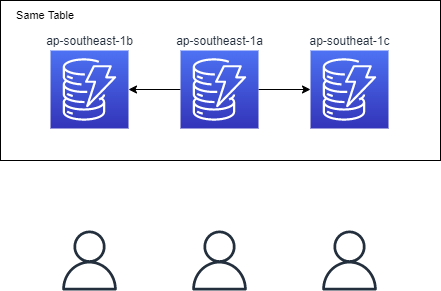

The diagram above was exported from draw.io. Its source (the exported page's mxGraphModel, read from the mxfile embedded in the PNG):
<mxGraphModel dx="1338" dy="857" grid="0" gridSize="10" guides="1" tooltips="1" connect="1" arrows="1" fold="1" page="1" pageScale="1" pageWidth="1100" pageHeight="850" math="0" shadow="0">
  <root>
    <mxCell id="WCGpYpD7BdqU_NQ68gke-0" />
    <mxCell id="WCGpYpD7BdqU_NQ68gke-1" parent="WCGpYpD7BdqU_NQ68gke-0" />
    <mxCell id="WCGpYpD7BdqU_NQ68gke-2" value="sam" style="rounded=0;whiteSpace=wrap;html=1;fontSize=11;" parent="WCGpYpD7BdqU_NQ68gke-1" vertex="1">
      <mxGeometry x="340" y="250" width="440" height="160" as="geometry" />
    </mxCell>
    <mxCell id="WCGpYpD7BdqU_NQ68gke-5" value="ap-southeast-1b" style="sketch=0;points=[[0,0,0],[0.25,0,0],[0.5,0,0],[0.75,0,0],[1,0,0],[0,1,0],[0.25,1,0],[0.5,1,0],[0.75,1,0],[1,1,0],[0,0.25,0],[0,0.5,0],[0,0.75,0],[1,0.25,0],[1,0.5,0],[1,0.75,0]];outlineConnect=0;fontColor=#232F3E;gradientColor=#4D72F3;gradientDirection=north;fillColor=#3334B9;strokeColor=#ffffff;dashed=0;verticalLabelPosition=top;verticalAlign=bottom;align=center;html=1;fontSize=12;fontStyle=0;aspect=fixed;shape=mxgraph.aws4.resourceIcon;resIcon=mxgraph.aws4.dynamodb;labelPosition=center;" parent="WCGpYpD7BdqU_NQ68gke-1" vertex="1">
      <mxGeometry x="390" y="300" width="78" height="78" as="geometry" />
    </mxCell>
    <mxCell id="ipLXJ2APGOAdUgcazpJG-1" style="edgeStyle=orthogonalEdgeStyle;rounded=0;orthogonalLoop=1;jettySize=auto;html=1;exitX=0;exitY=0.5;exitDx=0;exitDy=0;exitPerimeter=0;entryX=1;entryY=0.5;entryDx=0;entryDy=0;entryPerimeter=0;fontSize=11;" parent="WCGpYpD7BdqU_NQ68gke-1" source="WCGpYpD7BdqU_NQ68gke-6" target="WCGpYpD7BdqU_NQ68gke-5" edge="1">
      <mxGeometry relative="1" as="geometry" />
    </mxCell>
    <mxCell id="ipLXJ2APGOAdUgcazpJG-2" style="edgeStyle=orthogonalEdgeStyle;rounded=0;orthogonalLoop=1;jettySize=auto;html=1;exitX=1;exitY=0.5;exitDx=0;exitDy=0;exitPerimeter=0;entryX=0;entryY=0.5;entryDx=0;entryDy=0;entryPerimeter=0;fontSize=11;" parent="WCGpYpD7BdqU_NQ68gke-1" source="WCGpYpD7BdqU_NQ68gke-6" target="WCGpYpD7BdqU_NQ68gke-9" edge="1">
      <mxGeometry relative="1" as="geometry" />
    </mxCell>
    <mxCell id="WCGpYpD7BdqU_NQ68gke-6" value="ap-southeast-1a" style="sketch=0;points=[[0,0,0],[0.25,0,0],[0.5,0,0],[0.75,0,0],[1,0,0],[0,1,0],[0.25,1,0],[0.5,1,0],[0.75,1,0],[1,1,0],[0,0.25,0],[0,0.5,0],[0,0.75,0],[1,0.25,0],[1,0.5,0],[1,0.75,0]];outlineConnect=0;fontColor=#232F3E;gradientColor=#4D72F3;gradientDirection=north;fillColor=#3334B9;strokeColor=#ffffff;dashed=0;verticalLabelPosition=top;verticalAlign=bottom;align=center;html=1;fontSize=12;fontStyle=0;aspect=fixed;shape=mxgraph.aws4.resourceIcon;resIcon=mxgraph.aws4.dynamodb;labelPosition=center;" parent="WCGpYpD7BdqU_NQ68gke-1" vertex="1">
      <mxGeometry x="520" y="300" width="78" height="78" as="geometry" />
    </mxCell>
    <mxCell id="WCGpYpD7BdqU_NQ68gke-9" value="ap-southeat-1c" style="sketch=0;points=[[0,0,0],[0.25,0,0],[0.5,0,0],[0.75,0,0],[1,0,0],[0,1,0],[0.25,1,0],[0.5,1,0],[0.75,1,0],[1,1,0],[0,0.25,0],[0,0.5,0],[0,0.75,0],[1,0.25,0],[1,0.5,0],[1,0.75,0]];outlineConnect=0;fontColor=#232F3E;gradientColor=#4D72F3;gradientDirection=north;fillColor=#3334B9;strokeColor=#ffffff;dashed=0;verticalLabelPosition=top;verticalAlign=bottom;align=center;html=1;fontSize=12;fontStyle=0;aspect=fixed;shape=mxgraph.aws4.resourceIcon;resIcon=mxgraph.aws4.dynamodb;labelPosition=center;" parent="WCGpYpD7BdqU_NQ68gke-1" vertex="1">
      <mxGeometry x="650" y="300" width="78" height="78" as="geometry" />
    </mxCell>
    <mxCell id="WCGpYpD7BdqU_NQ68gke-12" value="" style="sketch=0;outlineConnect=0;fontColor=#232F3E;gradientColor=none;fillColor=#232F3D;strokeColor=none;dashed=0;verticalLabelPosition=top;verticalAlign=bottom;align=center;html=1;fontSize=12;fontStyle=0;aspect=fixed;pointerEvents=1;shape=mxgraph.aws4.user;labelPosition=center;" parent="WCGpYpD7BdqU_NQ68gke-1" vertex="1">
      <mxGeometry x="529" y="480" width="60" height="60" as="geometry" />
    </mxCell>
    <mxCell id="WCGpYpD7BdqU_NQ68gke-13" value="Same Table" style="text;html=1;strokeColor=none;fillColor=none;align=center;verticalAlign=middle;whiteSpace=wrap;rounded=0;fontSize=11;" parent="WCGpYpD7BdqU_NQ68gke-1" vertex="1">
      <mxGeometry x="340" y="250" width="90" height="30" as="geometry" />
    </mxCell>
    <mxCell id="WCGpYpD7BdqU_NQ68gke-14" value="" style="sketch=0;outlineConnect=0;fontColor=#232F3E;gradientColor=none;fillColor=#232F3D;strokeColor=none;dashed=0;verticalLabelPosition=top;verticalAlign=bottom;align=center;html=1;fontSize=12;fontStyle=0;aspect=fixed;pointerEvents=1;shape=mxgraph.aws4.user;labelPosition=center;" parent="WCGpYpD7BdqU_NQ68gke-1" vertex="1">
      <mxGeometry x="399" y="480" width="60" height="60" as="geometry" />
    </mxCell>
    <mxCell id="WCGpYpD7BdqU_NQ68gke-15" value="" style="sketch=0;outlineConnect=0;fontColor=#232F3E;gradientColor=none;fillColor=#232F3D;strokeColor=none;dashed=0;verticalLabelPosition=top;verticalAlign=bottom;align=center;html=1;fontSize=12;fontStyle=0;aspect=fixed;pointerEvents=1;shape=mxgraph.aws4.user;labelPosition=center;" parent="WCGpYpD7BdqU_NQ68gke-1" vertex="1">
      <mxGeometry x="659" y="480" width="60" height="60" as="geometry" />
    </mxCell>
  </root>
</mxGraphModel>